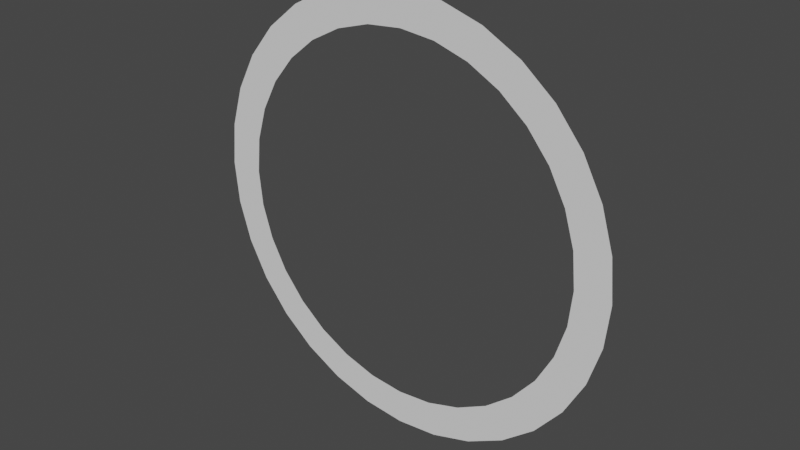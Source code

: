 # Source: template_tunnel1.blend  (saved by Blender 2.80.75; exported with 4.5.12 LTS)
import bpy
from mathutils import Matrix  # noqa: F401  (used for matrix-valued properties, if any)

bpy.ops.wm.read_factory_settings(use_empty=True)
scene = bpy.context.scene
scene.name = 'Scene'

# ---- collections
col_collection = bpy.data.collections.new('Collection'); scene.collection.children.link(col_collection)

# ---- world
world_world = bpy.data.worlds.new('World'); scene.world = world_world
world_world.use_nodes = True; world_world.node_tree.nodes.clear()
_N = world_world.node_tree.nodes; _L = world_world.node_tree.links
n0 = _N.new('ShaderNodeOutputWorld'); n0.name = 'World Output'; n0.location = (300, 300)
n1 = _N.new('ShaderNodeBackground'); n1.name = 'Background'; n1.location = (10, 300)
n1.inputs[0].default_value = (0.05088, 0.05088, 0.05088, 1.0)
_L.new(n1.outputs[0], n0.inputs[0])
n0.is_active_output = True
world_world.color = (0.05088, 0.05088, 0.05088)
world_world.use_sun_shadow = False
world_world.sun_shadow_jitter_overblur = 0.0

# ---- meshes
me_circle = bpy.data.meshes.new('Circle')
me_circle.from_pydata([(4.247e-07, 7.404e-08, 5.0), (-0.9755, 7.404e-08, 4.904), (-1.913, 7.404e-08, 4.619), (-2.778, 7.404e-08, 4.157), (-3.536, 7.404e-08, 3.536), (-4.157, 7.404e-08, 2.778), (-4.619, 2.231e-07, 1.913), (-4.904, 2.976e-07, 0.9755), (-5.0, 3.069e-07, -1.193e-06), (-4.904, 3.721e-07, -0.9755), (-4.619, 3.721e-07, -1.913), (-4.157, 3.721e-07, -2.778), (-3.536, 3.721e-07, -3.536), (-2.778, 3.721e-07, -4.157), (-1.913, 3.721e-07, -4.619), (-0.9754, 6.701e-07, -4.904), (2.054e-06, 6.701e-07, -5.0), (0.9755, 6.701e-07, -4.904), (1.913, 3.721e-07, -4.619), (2.778, 3.721e-07, -4.157), (3.536, 3.721e-07, -3.536), (4.157, 3.721e-07, -2.778), (4.619, 3.721e-07, -1.913), (4.904, 3.721e-07, -0.9754), (5.0, 3.069e-07, 3.258e-06), (4.904, 2.976e-07, 0.9755), (4.619, 2.231e-07, 1.913), (4.157, 7.404e-08, 2.778), (3.536, 7.404e-08, 3.536), (2.778, 7.404e-08, 4.157), (1.913, 7.404e-08, 4.619), (0.9754, 7.404e-08, 4.904), (3.532e-07, 1.072e-07, 4.192), (-0.8178, 1.072e-07, 4.112), (-1.604, 1.072e-07, 3.873), (-2.329, 1.072e-07, 3.486), (-2.964, 1.072e-07, 2.964), (-3.486, 1.072e-07, 2.329), (-3.873, 2.322e-07, 1.604), (-4.112, 2.946e-07, 0.8178), (-4.192, 3.025e-07, -9.919e-07), (-4.112, 3.571e-07, -0.8178), (-3.873, 3.571e-07, -1.604), (-3.486, 3.571e-07, -2.329), (-2.964, 3.571e-07, -2.964), (-2.329, 3.571e-07, -3.486), (-1.604, 3.571e-07, -3.873), (-0.8178, 6.07e-07, -4.112), (1.719e-06, 6.07e-07, -4.192), (0.8178, 6.07e-07, -4.112), (1.604, 3.571e-07, -3.873), (2.329, 3.571e-07, -3.486), (2.964, 3.571e-07, -2.964), (3.486, 3.571e-07, -2.329), (3.873, 3.571e-07, -1.604), (4.112, 3.571e-07, -0.8178), (4.192, 3.025e-07, 2.74e-06), (4.112, 2.946e-07, 0.8178), (3.873, 2.322e-07, 1.604), (3.486, 1.072e-07, 2.329), (2.964, 1.072e-07, 2.964), (2.329, 1.072e-07, 3.486), (1.604, 1.072e-07, 3.873), (0.8178, 1.072e-07, 4.112)], [], [(9, 10, 42, 41), (23, 24, 56, 55), (10, 11, 43, 42), (24, 25, 57, 56), (11, 12, 44, 43), (25, 26, 58, 57), (12, 13, 45, 44), (26, 27, 59, 58), (13, 14, 46, 45), (0, 1, 33, 32), (27, 28, 60, 59), (14, 15, 47, 46), (1, 2, 34, 33), (28, 29, 61, 60), (15, 16, 48, 47), (2, 3, 35, 34), (29, 30, 62, 61), (16, 17, 49, 48), (3, 4, 36, 35), (30, 31, 63, 62), (17, 18, 50, 49), (4, 5, 37, 36), (31, 0, 32, 63), (18, 19, 51, 50), (5, 6, 38, 37), (19, 20, 52, 51), (6, 7, 39, 38), (20, 21, 53, 52), (7, 8, 40, 39), (21, 22, 54, 53), (8, 9, 41, 40), (22, 23, 55, 54)])
_uv = me_circle.uv_layers.new(name='UVMap')
_uv.uv.foreach_set('vector', [0.0, 0.0, 0.0, 0.0, 0.0, 0.0, 0.0, 0.0, 0.0, 0.0, 0.0, 0.0, 0.0, 0.0, 0.0, 0.0, 0.0, 0.0, 0.0, 0.0, 0.0, 0.0, 0.0, 0.0, 0.0, 0.0, 0.0, 0.0, 0.0, 0.0, 0.0, 0.0, 0.0, 0.0, 0.0, 0.0, 0.0, 0.0, 0.0, 0.0, 0.0, 0.0, 0.0, 0.0, 0.0, 0.0, 0.0, 0.0, 0.0, 0.0, 0.0, 0.0, 0.0, 0.0, 0.0, 0.0, 0.0, 0.0, 0.0, 0.0, 0.0, 0.0, 0.0, 0.0, 0.0, 0.0, 0.0, 0.0, 0.0, 0.0, 0.0, 0.0, 0.0, 0.0, 0.0, 0.0, 0.0, 0.0, 0.0, 0.0, 0.0, 0.0, 0.0, 0.0, 0.0, 0.0, 0.0, 0.0, 0.0, 0.0, 0.0, 0.0, 0.0, 0.0, 0.0, 0.0, 0.0, 0.0, 0.0, 0.0, 0.0, 0.0, 0.0, 0.0, 0.0, 0.0, 0.0, 0.0, 0.0, 0.0, 0.0, 0.0, 0.0, 0.0, 0.0, 0.0, 0.0, 0.0, 0.0, 0.0, 0.0, 0.0, 0.0, 0.0, 0.0, 0.0, 0.0, 0.0, 0.0, 0.0, 0.0, 0.0, 0.0, 0.0, 0.0, 0.0, 0.0, 0.0, 0.0, 0.0, 0.0, 0.0, 0.0, 0.0, 0.0, 0.0, 0.0, 0.0, 0.0, 0.0, 0.0, 0.0, 0.0, 0.0, 0.0, 0.0, 0.0, 0.0, 0.0, 0.0, 0.0, 0.0, 0.0, 0.0, 0.0, 0.0, 0.0, 0.0, 0.0, 0.0, 0.0, 0.0, 0.0, 0.0, 0.0, 0.0, 0.0, 0.0, 0.0, 0.0, 0.0, 0.0, 0.0, 0.0, 0.0, 0.0, 0.0, 0.0, 0.0, 0.0, 0.0, 0.0, 0.0, 0.0, 0.0, 0.0, 0.0, 0.0, 0.0, 0.0, 0.0, 0.0, 0.0, 0.0, 0.0, 0.0, 0.0, 0.0, 0.0, 0.0, 0.0, 0.0, 0.0, 0.0, 0.0, 0.0, 0.0, 0.0, 0.0, 0.0, 0.0, 0.0, 0.0, 0.0, 0.0, 0.0, 0.0, 0.0, 0.0, 0.0, 0.0, 0.0, 0.0, 0.0, 0.0, 0.0, 0.0, 0.0, 0.0, 0.0, 0.0, 0.0, 0.0, 0.0, 0.0, 0.0, 0.0, 0.0, 0.0, 0.0, 0.0, 0.0, 0.0, 0.0, 0.0, 0.0])
me_circle.use_remesh_preserve_volume = False
me_circle.use_remesh_preserve_attributes = False
me_circle.use_mirror_vertex_groups = False
me_circle.update()

# ---- objects
ob_circle = bpy.data.objects.new('Circle', me_circle)

# ---- transforms, parenting, visibility, modifiers, constraints
ob_circle.location = (0.0, 0.0, 0.0)
ob_circle.lineart.crease_threshold = 0.0

# ---- collection membership
col_collection.objects.link(ob_circle)

# ---- scene / render settings (as saved in the file)
scene.frame_start = 1; scene.frame_end = 250; scene.frame_set(1)
scene.render.engine = 'BLENDER_EEVEE_NEXT'
scene.cycles.use_denoising = False
scene.cycles.samples = 128
scene.cycles.sampling_pattern = 'TABULATED_SOBOL'
scene.cycles.use_adaptive_sampling = False
scene.cycles.use_light_tree = False
scene.view_settings.view_transform = 'Filmic'
bpy.context.view_layer.update()

# ---- added for rendering (the .blend has no active camera and no usable light): camera, sun
cam_auto = bpy.data.cameras.new('AutoCamera')
cam_auto.lens = 50.0
cam_auto.sensor_width = 36.0
cam_auto.clip_end = 1000.0
ob_auto_camera = bpy.data.objects.new('AutoCamera', cam_auto)
scene.collection.objects.link(ob_auto_camera)
ob_auto_camera.location = (13.0847, -15.7016, 10.4677)
ob_auto_camera.rotation_euler = (1.09748, -7.21219e-08, 0.694738)
scene.camera = ob_auto_camera
light_auto_sun = bpy.data.lights.new('AutoSun', 'SUN')
light_auto_sun.energy = 3.0
light_auto_sun.angle = 0.0523599
ob_auto_sun = bpy.data.objects.new('AutoSun', light_auto_sun)
scene.collection.objects.link(ob_auto_sun)
ob_auto_sun.rotation_euler = (0.872665, 0.174533, 0.523599)
bpy.context.view_layer.update()
